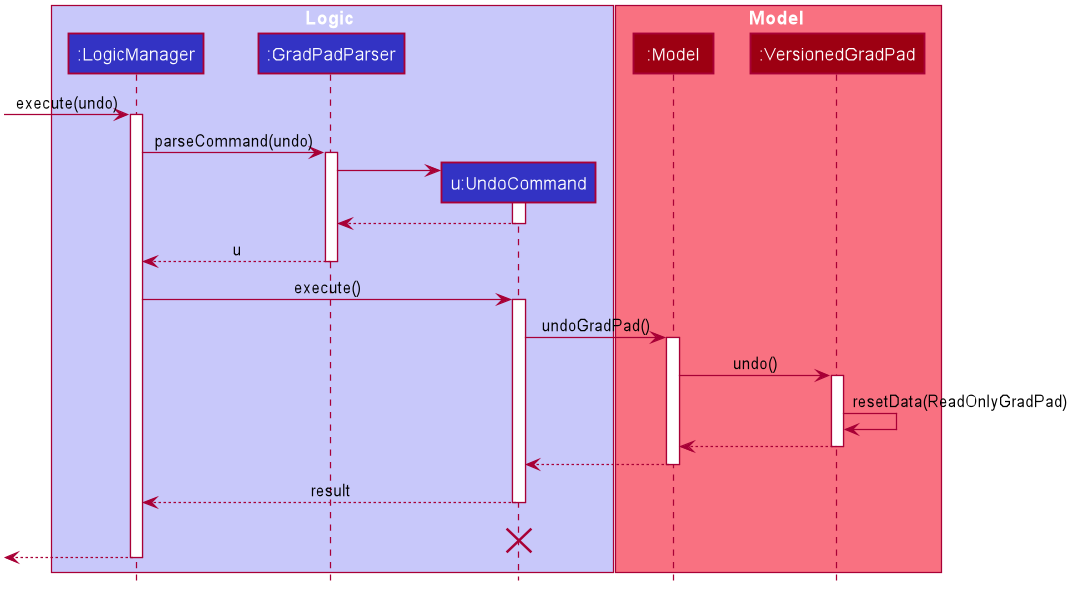

The diagram above was rendered by PlantUML. Its source (embedded in the PNG):
@startuml








skinparam BackgroundColor #FFFFFFF

skinparam Shadowing false

skinparam Class {
    FontColor #FFFFFF
    BorderThickness 1
    BorderColor #FFFFFF
    StereotypeFontColor #FFFFFF
    FontName Arial
}

skinparam Actor {
    BorderColor #000000
    Color #000000
    FontName Arial
}

skinparam Sequence {
    MessageAlign center
    BoxFontSize 15
    BoxPadding 0
    BoxFontColor #FFFFFF
    FontName Arial
}

skinparam Participant {
    FontColor #FFFFFFF
    Padding 20
}

skinparam MinClassWidth 50
skinparam ParticipantPadding 10
skinparam Shadowing false
skinparam DefaultTextAlignment center
skinparam packageStyle Rectangle

hide footbox
hide members
hide circle

box Logic #C8C8FA
participant ":LogicManager" as LogicManager #3333C4
participant ":GradPadParser" as GradPadParser #3333C4
participant "u:UndoCommand" as UndoCommand #3333C4
end box

box Model #F97181
participant ":Model" as Model #9D0012
participant ":VersionedGradPad" as VersionedGradPad #9D0012
end box
[-> LogicManager : execute(undo)
activate LogicManager

LogicManager -> GradPadParser : parseCommand(undo)
activate GradPadParser

create UndoCommand
GradPadParser -> UndoCommand
activate UndoCommand

UndoCommand --> GradPadParser
deactivate UndoCommand

GradPadParser --> LogicManager : u
deactivate GradPadParser

LogicManager -> UndoCommand : execute()
activate UndoCommand

UndoCommand -> Model : undoGradPad()
activate Model

Model -> VersionedGradPad : undo()
activate VersionedGradPad

VersionedGradPad -> VersionedGradPad :resetData(ReadOnlyGradPad)
VersionedGradPad --> Model :
deactivate VersionedGradPad

Model --> UndoCommand
deactivate Model

UndoCommand --> LogicManager : result
deactivate UndoCommand
UndoCommand -[hidden]-> LogicManager : result
destroy UndoCommand

[<--LogicManager
deactivate LogicManager
@enduml